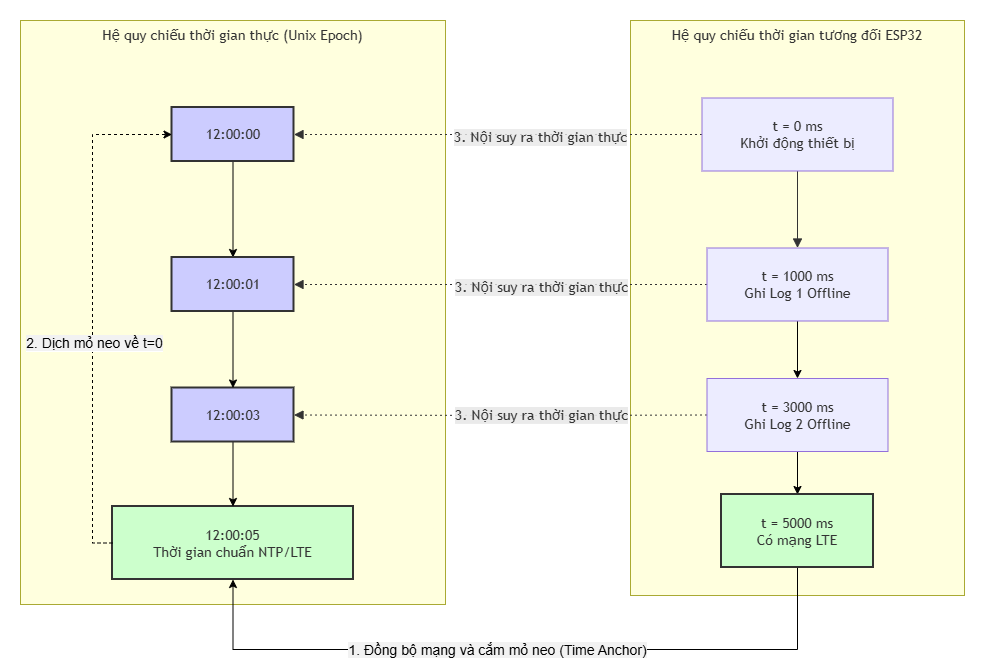

The diagram above was exported from draw.io. Its source (the exported page's mxGraphModel, read from the mxfile embedded in the PNG):
<mxGraphModel dx="1278" dy="705" grid="1" gridSize="10" guides="1" tooltips="1" connect="1" arrows="1" fold="1" page="1" pageScale="1" pageWidth="1169" pageHeight="827" math="0" shadow="0">
  <root>
    <mxCell id="0" />
    <mxCell id="1" parent="0" />
    <UserObject label="" mermaidData="{&#10;  &quot;data&quot;: &quot;graph TD\n    subgraph Hệ_Quy_Chiếu_Thời_Gian_Thực_Tuyệt_Đối\n        U1[???] --- U2[???] --- U3[???] --- U4[12:00:05 &lt;br&gt; Thời gian chuẩn NTP/LTE]\n    end\n\n    subgraph Hệ_Quy_Chiếu_Thời_Gian_Tương_Đối_ESP32\n        T1[t = 0 ms&lt;br&gt;Khởi động thiết bị] --&gt; T2[t = 1000 ms&lt;br&gt;Ghi Log 1 Offline]\n        T2 --&gt; T3[t = 3000 ms&lt;br&gt;Ghi Log 2 Offline]\n        T3 --&gt; T4[t = 5000 ms&lt;br&gt;Có mạng LTE]\n    end\n    \n    T4 == 1. Lấy mốc thời gian (Anchor) ==&gt; U4\n    \n    U4 -. 2. Tính ngược (Offset) .-&gt; U3\n    U4 -. 2. Tính ngược (Offset) .-&gt; U2\n    \n    T3 -. 3. Nội suy ra thời gian thực .-&gt; U3_real[12:00:03]\n    T2 -. 3. Nội suy ra thời gian thực .-&gt; U2_real[12:00:01]\n\n    classDef unknown fill:#ffcccc,stroke:#333,stroke-width:2px,stroke-dasharray: 5 5;\n    classDef known fill:#ccffcc,stroke:#333,stroke-width:2px;\n    classDef action fill:#ccccff,stroke:#333,stroke-width:2px;\n    \n    class U1,U2,U3 unknown;\n    class U4,T4 known;\n    class U3_real,U2_real action;\n&quot;,&#10;  &quot;config&quot;: null&#10;}" id="n5Aze3L8y5opntJujsXJ-1">
      <mxCell connectable="0" parent="1" style="group;transparentBounds=1;editIcon=1;lockedGroup=0;groupPadding=20;fontSize=14;" vertex="1">
        <mxGeometry height="980" width="1662.5" as="geometry" />
      </mxCell>
    </UserObject>
    <UserObject label="Hệ quy chiếu thời gian thực (Unix Epoch)" mermaidId="n:Hệ_Quy_Chiếu_Thời_Gian_Thực_Tuyệt_Đối" mermaidBaseStyle="html=1;whiteSpace=wrap;strokeWidth=1;verticalAlign=top;fillColor=light-dark(#ffffde,#1f2020);strokeColor=light-dark(#aaaa33,#cccccc);fontColor=light-dark(#333333,#cccccc);fontFamily=Trebuchet MS,Verdana,Arial,sans-serif;fontSize=16;" mermaidBaseValue="Hệ_Quy_Chiếu_Thời_Gian_Thực_Tuyệt_Đối" id="n5Aze3L8y5opntJujsXJ-2">
      <mxCell parent="n5Aze3L8y5opntJujsXJ-1" style="html=1;whiteSpace=wrap;strokeWidth=1;verticalAlign=top;fillColor=light-dark(#ffffde,#1f2020);strokeColor=light-dark(#aaaa33,#cccccc);fontColor=light-dark(#333333,#cccccc);fontFamily=Trebuchet MS,Verdana,Arial,sans-serif;fontSize=14;" vertex="1">
        <mxGeometry height="584" width="425" x="760" y="413" as="geometry" />
      </mxCell>
    </UserObject>
    <UserObject label="12:00:05&#10;Thời gian chuẩn NTP/LTE" mermaidId="n:U4" mermaidBaseStyle="html=1;whiteSpace=wrap;strokeWidth=2;fillColor=#ccffcc;strokeColor=#333;fontColor=light-dark(#333333,#cccccc);fontFamily=Trebuchet MS,Verdana,Arial,sans-serif;fontSize=16;" mermaidBaseValue="12:00:05&#10;Thời gian chuẩn NTP/LTE" id="n5Aze3L8y5opntJujsXJ-6">
      <mxCell parent="n5Aze3L8y5opntJujsXJ-2" style="html=1;whiteSpace=wrap;strokeWidth=2;fillColor=#ccffcc;strokeColor=#333;fontColor=light-dark(#333333,#cccccc);fontFamily=Trebuchet MS,Verdana,Arial,sans-serif;fontSize=14;" vertex="1">
        <mxGeometry height="73" width="241" x="92" y="486" as="geometry" />
      </mxCell>
    </UserObject>
    <UserObject label="Hệ quy chiếu thời gian tương đối ESP32" mermaidId="n:Hệ_Quy_Chiếu_Thời_Gian_Tương_Đối_ESP32" mermaidBaseStyle="html=1;whiteSpace=wrap;strokeWidth=1;verticalAlign=top;fillColor=light-dark(#ffffde,#1f2020);strokeColor=light-dark(#aaaa33,#cccccc);fontColor=light-dark(#333333,#cccccc);fontFamily=Trebuchet MS,Verdana,Arial,sans-serif;fontSize=16;" mermaidBaseValue="Hệ_Quy_Chiếu_Thời_Gian_Tương_Đối_ESP32" id="n5Aze3L8y5opntJujsXJ-12">
      <mxCell parent="n5Aze3L8y5opntJujsXJ-1" style="html=1;whiteSpace=wrap;strokeWidth=1;verticalAlign=top;fillColor=light-dark(#ffffde,#1f2020);strokeColor=light-dark(#aaaa33,#cccccc);fontColor=light-dark(#333333,#cccccc);fontFamily=Trebuchet MS,Verdana,Arial,sans-serif;fontSize=14;" vertex="1">
        <mxGeometry height="575" width="334" x="1370" y="413" as="geometry" />
      </mxCell>
    </UserObject>
    <UserObject label="&lt;font style=&quot;background-color: light-dark(rgba(232, 232, 232, 0.553), rgba(42, 42, 42, 0.553));&quot;&gt;3. Nội suy ra thời gian thực&lt;/font&gt;" mermaidId="e:T3-&gt;U3_real#0" mermaidBaseStyle="curved=1;dashed=1;dashPattern=2 3;fixDash=1;startArrow=none;endArrow=block;endSize=7;strokeColor=light-dark(#333333,#cccccc);html=1;fontSize=16;labelBackgroundColor=light-dark(#E8E8E88D,#2a2a2a8D);fontFamily=Trebuchet MS,Verdana,Arial,sans-serif;fontColor=light-dark(#333333,#cccccc);exitX=0.33;exitY=1;entryX=1;entryY=0.2;" mermaidBaseValue="3. Nội suy ra thời gian thực" id="n5Aze3L8y5opntJujsXJ-23">
      <mxCell edge="1" parent="n5Aze3L8y5opntJujsXJ-1" source="n5Aze3L8y5opntJujsXJ-15" style="curved=0;dashed=1;dashPattern=2 3;fixDash=1;startArrow=none;endArrow=block;endSize=7;strokeColor=light-dark(#333333,#cccccc);html=1;fontSize=14;labelBackgroundColor=light-dark(#E8E8E88D,#2a2a2a8D);fontFamily=Trebuchet MS,Verdana,Arial,sans-serif;fontColor=light-dark(#333333,#cccccc);exitX=0;exitY=0.5;entryX=1;entryY=0.5;rounded=0;entryDx=0;entryDy=0;exitDx=0;exitDy=0;" target="n5Aze3L8y5opntJujsXJ-20">
        <mxGeometry relative="1" x="-0.1937" as="geometry">
          <mxPoint x="1" as="offset" />
          <Array as="points">
            <mxPoint x="1270" y="808" />
          </Array>
        </mxGeometry>
      </mxCell>
    </UserObject>
    <UserObject label="&lt;font&gt;3. Nội suy ra thời gian thực&lt;/font&gt;" mermaidId="e:T2-&gt;U2_real#0" mermaidBaseStyle="curved=1;dashed=1;dashPattern=2 3;fixDash=1;startArrow=none;endArrow=block;endSize=7;strokeColor=light-dark(#333333,#cccccc);html=1;fontSize=16;labelBackgroundColor=light-dark(#E8E8E88D,#2a2a2a8D);fontFamily=Trebuchet MS,Verdana,Arial,sans-serif;fontColor=light-dark(#333333,#cccccc);exitX=0.25;exitY=1;entryX=1;entryY=0.13;" mermaidBaseValue="3. Nội suy ra thời gian thực" id="n5Aze3L8y5opntJujsXJ-24">
      <mxCell edge="1" parent="n5Aze3L8y5opntJujsXJ-1" source="n5Aze3L8y5opntJujsXJ-14" style="curved=0;dashed=1;dashPattern=2 3;fixDash=1;startArrow=none;endArrow=block;endSize=7;strokeColor=light-dark(#333333,#cccccc);html=1;fontSize=14;labelBackgroundColor=light-dark(#E8E8E88D,#2a2a2a8D);fontFamily=Trebuchet MS,Verdana,Arial,sans-serif;fontColor=light-dark(#333333,#cccccc);exitX=0;exitY=0.5;entryX=1;entryY=0.5;rounded=0;entryDx=0;entryDy=0;exitDx=0;exitDy=0;" target="n5Aze3L8y5opntJujsXJ-21">
        <mxGeometry relative="1" x="-0.1937" y="3" as="geometry">
          <mxPoint x="1" as="offset" />
          <Array as="points" />
        </mxGeometry>
      </mxCell>
    </UserObject>
    <mxCell id="n5Aze3L8y5opntJujsXJ-26" edge="1" parent="n5Aze3L8y5opntJujsXJ-1" source="n5Aze3L8y5opntJujsXJ-15" style="edgeStyle=orthogonalEdgeStyle;rounded=0;orthogonalLoop=1;jettySize=auto;html=1;exitX=0.5;exitY=1;exitDx=0;exitDy=0;entryX=0.5;entryY=0;entryDx=0;entryDy=0;fontSize=14;" target="n5Aze3L8y5opntJujsXJ-16">
      <mxGeometry relative="1" as="geometry" />
    </mxCell>
    <UserObject label="t = 3000 ms&#10;Ghi Log 2 Offline" mermaidId="n:T3" mermaidBaseStyle="html=1;whiteSpace=wrap;strokeWidth=1;fillColor=light-dark(#ECECFF,#1f2020);strokeColor=light-dark(#9370DB,#cccccc);fontColor=light-dark(#333333,#cccccc);fontFamily=Trebuchet MS,Verdana,Arial,sans-serif;fontSize=16;" mermaidBaseValue="t = 3000 ms&#10;Ghi Log 2 Offline" id="n5Aze3L8y5opntJujsXJ-15">
      <mxCell parent="n5Aze3L8y5opntJujsXJ-1" style="html=1;whiteSpace=wrap;strokeWidth=1;fillColor=light-dark(#ECECFF,#1f2020);strokeColor=light-dark(#9370DB,#cccccc);fontColor=light-dark(#333333,#cccccc);fontFamily=Trebuchet MS,Verdana,Arial,sans-serif;fontSize=14;" vertex="1">
        <mxGeometry height="73" width="181" x="1446.5" y="771" as="geometry" />
      </mxCell>
    </UserObject>
    <mxCell id="FAjCvLUjin7s7MC-GQxJ-1" edge="1" parent="n5Aze3L8y5opntJujsXJ-1" source="n5Aze3L8y5opntJujsXJ-16" style="edgeStyle=orthogonalEdgeStyle;rounded=0;orthogonalLoop=1;jettySize=auto;html=1;entryX=0.5;entryY=1;entryDx=0;entryDy=0;fontSize=14;" target="n5Aze3L8y5opntJujsXJ-6">
      <mxGeometry relative="1" as="geometry">
        <Array as="points">
          <mxPoint x="1537" y="1042" />
          <mxPoint x="973" y="1042" />
        </Array>
      </mxGeometry>
    </mxCell>
    <mxCell id="MrfLDfO_bqHzOoriG2wA-2" connectable="0" parent="FAjCvLUjin7s7MC-GQxJ-1" style="edgeLabel;html=1;align=center;verticalAlign=middle;resizable=0;points=[];fontSize=14;" value="&lt;font style=&quot;background-color: rgba(232, 232, 232, 0.553);&quot;&gt;1. Đồng bộ mạng và cắm mỏ neo (Time Anchor)&lt;/font&gt;" vertex="1">
      <mxGeometry relative="1" x="0.0661" as="geometry">
        <mxPoint as="offset" />
      </mxGeometry>
    </mxCell>
    <UserObject label="t = 5000 ms&#10;Có mạng LTE" mermaidId="n:T4" mermaidBaseStyle="html=1;whiteSpace=wrap;strokeWidth=2;fillColor=#ccffcc;strokeColor=#333;fontColor=light-dark(#333333,#cccccc);fontFamily=Trebuchet MS,Verdana,Arial,sans-serif;fontSize=16;" mermaidBaseValue="t = 5000 ms&#10;Có mạng LTE" id="n5Aze3L8y5opntJujsXJ-16">
      <mxCell parent="n5Aze3L8y5opntJujsXJ-1" style="html=1;whiteSpace=wrap;strokeWidth=2;fillColor=#ccffcc;strokeColor=#333;fontColor=light-dark(#333333,#cccccc);fontFamily=Trebuchet MS,Verdana,Arial,sans-serif;fontSize=14;" vertex="1">
        <mxGeometry height="73" width="152" x="1461" y="887" as="geometry" />
      </mxCell>
    </UserObject>
    <mxCell id="n5Aze3L8y5opntJujsXJ-25" edge="1" parent="n5Aze3L8y5opntJujsXJ-1" source="n5Aze3L8y5opntJujsXJ-14" style="edgeStyle=orthogonalEdgeStyle;rounded=0;orthogonalLoop=1;jettySize=auto;html=1;exitX=0.5;exitY=1;exitDx=0;exitDy=0;entryX=0.5;entryY=0;entryDx=0;entryDy=0;fontSize=14;" target="n5Aze3L8y5opntJujsXJ-15">
      <mxGeometry relative="1" as="geometry" />
    </mxCell>
    <mxCell id="VezMz6FTiVuHxgo_42ai-14" edge="1" parent="n5Aze3L8y5opntJujsXJ-1" source="VezMz6FTiVuHxgo_42ai-2" style="edgeStyle=orthogonalEdgeStyle;rounded=0;orthogonalLoop=1;jettySize=auto;html=1;fontSize=14;" target="n5Aze3L8y5opntJujsXJ-21">
      <mxGeometry relative="1" as="geometry" />
    </mxCell>
    <UserObject label="12:00:00" mermaidId="n:U2_real" mermaidBaseStyle="html=1;whiteSpace=wrap;strokeWidth=2;fillColor=#ccccff;strokeColor=#333;fontColor=light-dark(#333333,#cccccc);fontFamily=Trebuchet MS,Verdana,Arial,sans-serif;fontSize=16;" mermaidBaseValue="12:00:01" id="VezMz6FTiVuHxgo_42ai-2">
      <mxCell parent="n5Aze3L8y5opntJujsXJ-1" style="html=1;whiteSpace=wrap;strokeWidth=2;fillColor=#ccccff;strokeColor=#333;fontColor=light-dark(#333333,#cccccc);fontFamily=Trebuchet MS,Verdana,Arial,sans-serif;fontSize=14;" vertex="1">
        <mxGeometry height="54" width="122" x="911.5" y="500" as="geometry" />
      </mxCell>
    </UserObject>
    <UserObject label="&lt;font&gt;3. Nội suy ra thời gian thực&lt;/font&gt;" mermaidId="e:T2-&gt;U2_real#0" mermaidBaseStyle="curved=1;dashed=1;dashPattern=2 3;fixDash=1;startArrow=none;endArrow=block;endSize=7;strokeColor=light-dark(#333333,#cccccc);html=1;fontSize=16;labelBackgroundColor=light-dark(#E8E8E88D,#2a2a2a8D);fontFamily=Trebuchet MS,Verdana,Arial,sans-serif;fontColor=light-dark(#333333,#cccccc);exitX=0.25;exitY=1;entryX=1;entryY=0.13;" mermaidBaseValue="3. Nội suy ra thời gian thực" id="VezMz6FTiVuHxgo_42ai-3">
      <mxCell edge="1" parent="n5Aze3L8y5opntJujsXJ-1" source="n5Aze3L8y5opntJujsXJ-13" style="curved=0;dashed=1;dashPattern=2 3;fixDash=1;startArrow=none;endArrow=block;endSize=7;strokeColor=light-dark(#333333,#cccccc);html=1;fontSize=14;labelBackgroundColor=light-dark(#E8E8E88D,#2a2a2a8D);fontFamily=Trebuchet MS,Verdana,Arial,sans-serif;fontColor=light-dark(#333333,#cccccc);exitX=0;exitY=0.5;entryX=1;entryY=0.5;rounded=1;entryDx=0;entryDy=0;exitDx=0;exitDy=0;" target="VezMz6FTiVuHxgo_42ai-2">
        <mxGeometry relative="1" x="-0.2083" y="3" as="geometry">
          <mxPoint as="offset" />
          <Array as="points">
            <mxPoint x="1280" y="527" />
          </Array>
          <mxPoint x="1987" y="810" as="sourcePoint" />
          <mxPoint x="1760" y="903" as="targetPoint" />
        </mxGeometry>
      </mxCell>
    </UserObject>
    <UserObject label="t = 1000 ms&#10;Ghi Log 1 Offline" mermaidId="n:T2" mermaidBaseStyle="html=1;whiteSpace=wrap;strokeWidth=1;fillColor=light-dark(#ECECFF,#1f2020);strokeColor=light-dark(#9370DB,#cccccc);fontColor=light-dark(#333333,#cccccc);fontFamily=Trebuchet MS,Verdana,Arial,sans-serif;fontSize=16;" mermaidBaseValue="t = 1000 ms&#10;Ghi Log 1 Offline" id="n5Aze3L8y5opntJujsXJ-14">
      <mxCell parent="n5Aze3L8y5opntJujsXJ-1" style="html=1;whiteSpace=wrap;strokeWidth=1;fillColor=light-dark(#ECECFF,#1f2020);strokeColor=light-dark(#9370DB,#cccccc);fontColor=light-dark(#333333,#cccccc);fontFamily=Trebuchet MS,Verdana,Arial,sans-serif;fontSize=14;" vertex="1">
        <mxGeometry height="73" width="181" x="1446.5" y="640.5" as="geometry" />
      </mxCell>
    </UserObject>
    <UserObject label="" mermaidId="e:T1-&gt;T2#0" mermaidBaseStyle="curved=1;startArrow=none;endArrow=block;endSize=7;strokeColor=light-dark(#333333,#cccccc);exitX=0.5;exitY=1;entryX=0.5;entryY=0;" mermaidBaseValue="" id="n5Aze3L8y5opntJujsXJ-17">
      <mxCell edge="1" parent="n5Aze3L8y5opntJujsXJ-1" source="n5Aze3L8y5opntJujsXJ-13" style="curved=1;startArrow=none;endArrow=block;endSize=7;strokeColor=light-dark(#333333,#cccccc);exitX=0.5;exitY=1;entryX=0.5;entryY=0;rounded=0;fontSize=14;" target="n5Aze3L8y5opntJujsXJ-14">
        <mxGeometry relative="1" as="geometry">
          <Array as="points" />
        </mxGeometry>
      </mxCell>
    </UserObject>
    <UserObject label="t = 0 ms&#10;Khởi động thiết bị" mermaidId="n:T1" mermaidBaseStyle="html=1;whiteSpace=wrap;strokeWidth=1;fillColor=light-dark(#ECECFF,#1f2020);strokeColor=light-dark(#9370DB,#cccccc);fontColor=light-dark(#333333,#cccccc);fontFamily=Trebuchet MS,Verdana,Arial,sans-serif;fontSize=16;" mermaidBaseValue="t = 0 ms&#10;Khởi động thiết bị" id="n5Aze3L8y5opntJujsXJ-13">
      <mxCell parent="n5Aze3L8y5opntJujsXJ-1" style="html=1;whiteSpace=wrap;strokeWidth=1;fillColor=light-dark(#ECECFF,#1f2020);strokeColor=light-dark(#9370DB,#cccccc);fontColor=light-dark(#333333,#cccccc);fontFamily=Trebuchet MS,Verdana,Arial,sans-serif;fontSize=14;" vertex="1">
        <mxGeometry height="73" width="191" x="1441.5" y="490.5" as="geometry" />
      </mxCell>
    </UserObject>
    <mxCell id="i0cOElnU5O9zQzzHt2YC-2" edge="1" parent="n5Aze3L8y5opntJujsXJ-1" source="n5Aze3L8y5opntJujsXJ-20" style="edgeStyle=orthogonalEdgeStyle;rounded=0;orthogonalLoop=1;jettySize=auto;html=1;exitX=0.5;exitY=1;exitDx=0;exitDy=0;entryX=0.5;entryY=0;entryDx=0;entryDy=0;fontSize=14;" target="n5Aze3L8y5opntJujsXJ-6">
      <mxGeometry relative="1" as="geometry" />
    </mxCell>
    <UserObject label="12:00:03" mermaidId="n:U3_real" mermaidBaseStyle="html=1;whiteSpace=wrap;strokeWidth=2;fillColor=#ccccff;strokeColor=#333;fontColor=light-dark(#333333,#cccccc);fontFamily=Trebuchet MS,Verdana,Arial,sans-serif;fontSize=16;" mermaidBaseValue="12:00:03" id="n5Aze3L8y5opntJujsXJ-20">
      <mxCell parent="n5Aze3L8y5opntJujsXJ-1" style="html=1;whiteSpace=wrap;strokeWidth=2;fillColor=#ccccff;strokeColor=#333;fontColor=light-dark(#333333,#cccccc);fontFamily=Trebuchet MS,Verdana,Arial,sans-serif;fontSize=14;" vertex="1">
        <mxGeometry height="54" width="122" x="911.5" y="780.5" as="geometry" />
      </mxCell>
    </UserObject>
    <mxCell id="VezMz6FTiVuHxgo_42ai-15" edge="1" parent="n5Aze3L8y5opntJujsXJ-1" source="n5Aze3L8y5opntJujsXJ-21" style="edgeStyle=orthogonalEdgeStyle;rounded=0;orthogonalLoop=1;jettySize=auto;html=1;entryX=0.5;entryY=0;entryDx=0;entryDy=0;fontSize=14;" target="n5Aze3L8y5opntJujsXJ-20">
      <mxGeometry relative="1" as="geometry" />
    </mxCell>
    <UserObject label="12:00:01" mermaidId="n:U2_real" mermaidBaseStyle="html=1;whiteSpace=wrap;strokeWidth=2;fillColor=#ccccff;strokeColor=#333;fontColor=light-dark(#333333,#cccccc);fontFamily=Trebuchet MS,Verdana,Arial,sans-serif;fontSize=16;" mermaidBaseValue="12:00:01" id="n5Aze3L8y5opntJujsXJ-21">
      <mxCell parent="n5Aze3L8y5opntJujsXJ-1" style="html=1;whiteSpace=wrap;strokeWidth=2;fillColor=#ccccff;strokeColor=#333;fontColor=light-dark(#333333,#cccccc);fontFamily=Trebuchet MS,Verdana,Arial,sans-serif;fontSize=14;" vertex="1">
        <mxGeometry height="54" width="122" x="911.5" y="650" as="geometry" />
      </mxCell>
    </UserObject>
    <mxCell id="VezMz6FTiVuHxgo_42ai-16" edge="1" parent="n5Aze3L8y5opntJujsXJ-1" source="n5Aze3L8y5opntJujsXJ-6" style="edgeStyle=orthogonalEdgeStyle;rounded=0;orthogonalLoop=1;jettySize=auto;html=1;exitX=0;exitY=0.5;exitDx=0;exitDy=0;entryX=0;entryY=0.5;entryDx=0;entryDy=0;dashed=1;fontSize=14;" target="VezMz6FTiVuHxgo_42ai-2">
      <mxGeometry relative="1" as="geometry" />
    </mxCell>
    <mxCell id="i0cOElnU5O9zQzzHt2YC-1" connectable="0" parent="VezMz6FTiVuHxgo_42ai-16" style="edgeLabel;html=1;align=center;verticalAlign=middle;resizable=0;points=[];fontSize=14;" value="&lt;span style=&quot;background-color: rgba(232, 232, 232, 0.553);&quot;&gt;2. Dịch mỏ neo về t=0&lt;/span&gt;" vertex="1">
      <mxGeometry relative="1" x="-0.1323" y="-1" as="geometry">
        <mxPoint as="offset" />
      </mxGeometry>
    </mxCell>
  </root>
</mxGraphModel>